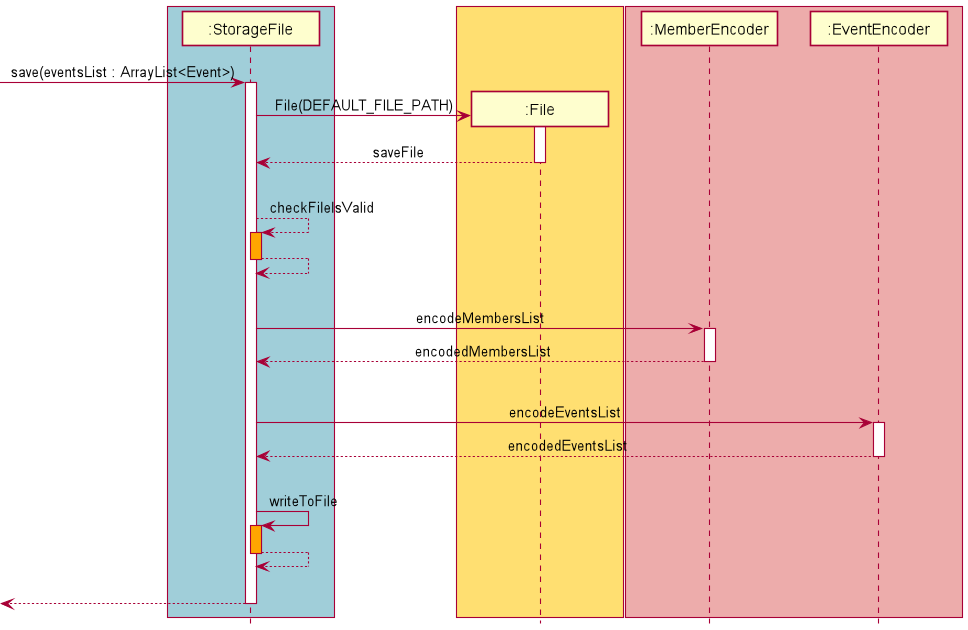

The diagram above was rendered by PlantUML. Its source (embedded in the PNG):
@startuml
!include style.puml

box STORAGE_COLOR
Participant ":StorageFile" as Storage
end box

-> Storage: save(eventsList : ArrayList<Event>)

activate Storage

box FILE_COLOR
create ":File" as File
end box
Storage -> File : File(DEFAULT_FILE_PATH)
activate File
return saveFile
|||
Storage --> Storage: checkFileIsValid
activate Storage #orange
return
|||
box LOGIC_COLOR
Participant ":MemberEncoder" as MemberEncoder
Participant ":EventEncoder" as EventEncoder
end box
Storage -> MemberEncoder: encodeMembersList
activate MemberEncoder
return encodedMembersList
|||
Storage -> EventEncoder: encodeEventsList
activate EventEncoder
return encodedEventsList
|||
Storage -> Storage: writeToFile
activate Storage #orange
return
|||
return
@enduml